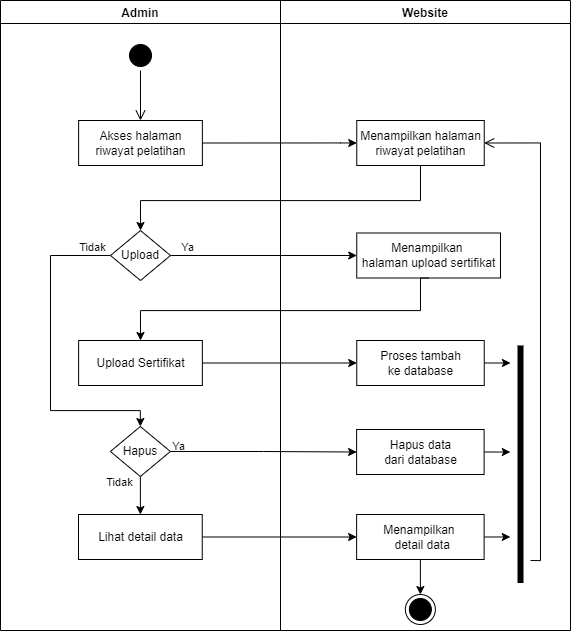

The diagram above was exported from draw.io. Its source (the exported page's mxGraphModel, read from the mxfile embedded in the PNG):
<mxGraphModel dx="728" dy="773" grid="1" gridSize="10" guides="1" tooltips="1" connect="1" arrows="1" fold="1" page="1" pageScale="1" pageWidth="850" pageHeight="1100" math="0" shadow="0">
  <root>
    <mxCell id="0" />
    <mxCell id="1" parent="0" />
    <mxCell id="oLuWztJ7w4GjtPT0BMUH-48" value="Website" style="swimlane;fillColor=none;" vertex="1" parent="1">
      <mxGeometry x="1260" y="90" width="290" height="630" as="geometry" />
    </mxCell>
    <mxCell id="oLuWztJ7w4GjtPT0BMUH-49" value="Menampilkan halaman&lt;br&gt;riwayat pelatihan" style="html=1;strokeColor=#000000;fillColor=default;" vertex="1" parent="oLuWztJ7w4GjtPT0BMUH-48">
      <mxGeometry x="76.25" y="120" width="127.5" height="45" as="geometry" />
    </mxCell>
    <mxCell id="oLuWztJ7w4GjtPT0BMUH-50" value="" style="ellipse;html=1;shape=endState;fillColor=#000000;strokeColor=#000000;" vertex="1" parent="oLuWztJ7w4GjtPT0BMUH-48">
      <mxGeometry x="124.87" y="594" width="30" height="30" as="geometry" />
    </mxCell>
    <mxCell id="oLuWztJ7w4GjtPT0BMUH-51" value="Menampilkan &lt;br&gt;halaman upload sertifikat" style="html=1;strokeColor=#000000;fillColor=default;" vertex="1" parent="oLuWztJ7w4GjtPT0BMUH-48">
      <mxGeometry x="76.25" y="232.5" width="143.75" height="45" as="geometry" />
    </mxCell>
    <mxCell id="oLuWztJ7w4GjtPT0BMUH-52" value="Proses tambah&lt;br&gt;ke database" style="html=1;strokeColor=#000000;fillColor=default;" vertex="1" parent="oLuWztJ7w4GjtPT0BMUH-48">
      <mxGeometry x="76.25" y="340" width="127.5" height="45" as="geometry" />
    </mxCell>
    <mxCell id="oLuWztJ7w4GjtPT0BMUH-55" value="Hapus data&lt;br&gt;dari database" style="html=1;strokeColor=#000000;fillColor=default;" vertex="1" parent="oLuWztJ7w4GjtPT0BMUH-48">
      <mxGeometry x="76.12" y="429" width="127.5" height="45" as="geometry" />
    </mxCell>
    <mxCell id="oLuWztJ7w4GjtPT0BMUH-56" style="edgeStyle=orthogonalEdgeStyle;rounded=0;orthogonalLoop=1;jettySize=auto;html=1;exitX=0.5;exitY=1;exitDx=0;exitDy=0;entryX=0.5;entryY=0;entryDx=0;entryDy=0;" edge="1" parent="oLuWztJ7w4GjtPT0BMUH-48" source="oLuWztJ7w4GjtPT0BMUH-57" target="oLuWztJ7w4GjtPT0BMUH-50">
      <mxGeometry relative="1" as="geometry" />
    </mxCell>
    <mxCell id="oLuWztJ7w4GjtPT0BMUH-57" value="Menampilkan &lt;br&gt;&amp;nbsp;detail data" style="html=1;strokeColor=#000000;fillColor=default;" vertex="1" parent="oLuWztJ7w4GjtPT0BMUH-48">
      <mxGeometry x="76.12" y="514" width="127.5" height="45" as="geometry" />
    </mxCell>
    <mxCell id="oLuWztJ7w4GjtPT0BMUH-58" value="" style="shape=line;html=1;strokeWidth=6;strokeColor=#000000;rotation=-90;" vertex="1" parent="oLuWztJ7w4GjtPT0BMUH-48">
      <mxGeometry x="121.25" y="458.75" width="237.5" height="10" as="geometry" />
    </mxCell>
    <mxCell id="oLuWztJ7w4GjtPT0BMUH-59" value="" style="edgeStyle=orthogonalEdgeStyle;html=1;verticalAlign=bottom;endArrow=open;endSize=8;strokeColor=#000000;rounded=0;entryX=1;entryY=0.5;entryDx=0;entryDy=0;" edge="1" parent="oLuWztJ7w4GjtPT0BMUH-48" target="oLuWztJ7w4GjtPT0BMUH-49">
      <mxGeometry relative="1" as="geometry">
        <mxPoint x="350" y="400" as="targetPoint" />
        <mxPoint x="250" y="560" as="sourcePoint" />
        <Array as="points">
          <mxPoint x="260" y="560" />
          <mxPoint x="260" y="143" />
        </Array>
      </mxGeometry>
    </mxCell>
    <mxCell id="oLuWztJ7w4GjtPT0BMUH-60" value="Admin" style="swimlane;fillColor=none;" vertex="1" parent="1">
      <mxGeometry x="980" y="90" width="280" height="630" as="geometry" />
    </mxCell>
    <mxCell id="oLuWztJ7w4GjtPT0BMUH-61" value="" style="ellipse;html=1;shape=startState;fillColor=#000000;strokeColor=#000000;" vertex="1" parent="oLuWztJ7w4GjtPT0BMUH-60">
      <mxGeometry x="125" y="40" width="30" height="30" as="geometry" />
    </mxCell>
    <mxCell id="oLuWztJ7w4GjtPT0BMUH-62" value="" style="edgeStyle=orthogonalEdgeStyle;html=1;verticalAlign=bottom;endArrow=open;endSize=8;strokeColor=#000000;rounded=0;" edge="1" parent="oLuWztJ7w4GjtPT0BMUH-60" source="oLuWztJ7w4GjtPT0BMUH-61">
      <mxGeometry relative="1" as="geometry">
        <mxPoint x="140" y="120" as="targetPoint" />
      </mxGeometry>
    </mxCell>
    <mxCell id="oLuWztJ7w4GjtPT0BMUH-63" value="Akses halaman&lt;br&gt;riwayat pelatihan" style="html=1;strokeColor=#000000;fillColor=default;" vertex="1" parent="oLuWztJ7w4GjtPT0BMUH-60">
      <mxGeometry x="78.13" y="120" width="123.75" height="45" as="geometry" />
    </mxCell>
    <mxCell id="oLuWztJ7w4GjtPT0BMUH-64" style="edgeStyle=orthogonalEdgeStyle;rounded=0;orthogonalLoop=1;jettySize=auto;html=1;exitX=0;exitY=0.5;exitDx=0;exitDy=0;entryX=0.5;entryY=0;entryDx=0;entryDy=0;" edge="1" parent="oLuWztJ7w4GjtPT0BMUH-60" source="oLuWztJ7w4GjtPT0BMUH-65" target="oLuWztJ7w4GjtPT0BMUH-73">
      <mxGeometry relative="1" as="geometry">
        <Array as="points">
          <mxPoint x="50" y="255" />
          <mxPoint x="50" y="410" />
          <mxPoint x="140" y="410" />
        </Array>
        <mxPoint x="139.99500000000012" y="426.5" as="targetPoint" />
      </mxGeometry>
    </mxCell>
    <mxCell id="oLuWztJ7w4GjtPT0BMUH-65" value="Upload" style="rhombus;whiteSpace=wrap;html=1;" vertex="1" parent="oLuWztJ7w4GjtPT0BMUH-60">
      <mxGeometry x="110" y="230" width="59.99" height="50" as="geometry" />
    </mxCell>
    <mxCell id="oLuWztJ7w4GjtPT0BMUH-66" value="Upload Sertifikat" style="html=1;strokeColor=#000000;fillColor=default;" vertex="1" parent="oLuWztJ7w4GjtPT0BMUH-60">
      <mxGeometry x="78.12" y="340" width="123.75" height="45" as="geometry" />
    </mxCell>
    <mxCell id="oLuWztJ7w4GjtPT0BMUH-70" value="Tidak" style="edgeLabel;html=1;align=center;verticalAlign=middle;resizable=0;points=[];" connectable="0" vertex="1" parent="oLuWztJ7w4GjtPT0BMUH-60">
      <mxGeometry x="188.87137931034476" y="253" as="geometry">
        <mxPoint x="-98" y="-7" as="offset" />
      </mxGeometry>
    </mxCell>
    <mxCell id="oLuWztJ7w4GjtPT0BMUH-72" style="edgeStyle=orthogonalEdgeStyle;rounded=0;orthogonalLoop=1;jettySize=auto;html=1;exitX=0.5;exitY=1;exitDx=0;exitDy=0;entryX=0.5;entryY=0;entryDx=0;entryDy=0;" edge="1" parent="oLuWztJ7w4GjtPT0BMUH-60" source="oLuWztJ7w4GjtPT0BMUH-73" target="oLuWztJ7w4GjtPT0BMUH-74">
      <mxGeometry relative="1" as="geometry" />
    </mxCell>
    <mxCell id="oLuWztJ7w4GjtPT0BMUH-73" value="Hapus" style="rhombus;whiteSpace=wrap;html=1;" vertex="1" parent="oLuWztJ7w4GjtPT0BMUH-60">
      <mxGeometry x="109.87" y="426" width="59.99" height="50" as="geometry" />
    </mxCell>
    <mxCell id="oLuWztJ7w4GjtPT0BMUH-74" value="Lihat detail data" style="html=1;strokeColor=#000000;fillColor=default;" vertex="1" parent="oLuWztJ7w4GjtPT0BMUH-60">
      <mxGeometry x="78" y="514" width="123.75" height="45" as="geometry" />
    </mxCell>
    <mxCell id="oLuWztJ7w4GjtPT0BMUH-91" value="Ya" style="edgeLabel;html=1;align=center;verticalAlign=middle;resizable=0;points=[];" connectable="0" vertex="1" parent="oLuWztJ7w4GjtPT0BMUH-60">
      <mxGeometry x="197.87705882352952" y="252" as="geometry">
        <mxPoint x="-21" y="193" as="offset" />
      </mxGeometry>
    </mxCell>
    <mxCell id="oLuWztJ7w4GjtPT0BMUH-104" value="Tidak" style="edgeLabel;html=1;align=center;verticalAlign=middle;resizable=0;points=[];" connectable="0" vertex="1" parent="oLuWztJ7w4GjtPT0BMUH-60">
      <mxGeometry x="169.85589743589753" y="380" as="geometry">
        <mxPoint x="-52" y="101" as="offset" />
      </mxGeometry>
    </mxCell>
    <mxCell id="oLuWztJ7w4GjtPT0BMUH-75" style="edgeStyle=orthogonalEdgeStyle;rounded=0;orthogonalLoop=1;jettySize=auto;html=1;exitX=1;exitY=0.5;exitDx=0;exitDy=0;strokeColor=#000000;entryX=0;entryY=0.5;entryDx=0;entryDy=0;" edge="1" parent="1" source="oLuWztJ7w4GjtPT0BMUH-63" target="oLuWztJ7w4GjtPT0BMUH-49">
      <mxGeometry relative="1" as="geometry">
        <mxPoint x="1380" y="155" as="targetPoint" />
        <Array as="points">
          <mxPoint x="1320" y="233" />
          <mxPoint x="1330" y="233" />
        </Array>
      </mxGeometry>
    </mxCell>
    <mxCell id="oLuWztJ7w4GjtPT0BMUH-76" style="edgeStyle=orthogonalEdgeStyle;rounded=0;orthogonalLoop=1;jettySize=auto;html=1;exitX=0.5;exitY=1;exitDx=0;exitDy=0;strokeColor=#000000;entryX=0.5;entryY=0;entryDx=0;entryDy=0;" edge="1" parent="1" source="oLuWztJ7w4GjtPT0BMUH-49" target="oLuWztJ7w4GjtPT0BMUH-65">
      <mxGeometry relative="1" as="geometry">
        <Array as="points">
          <mxPoint x="1400" y="290" />
          <mxPoint x="1120" y="290" />
        </Array>
        <mxPoint x="1400" y="320" as="targetPoint" />
      </mxGeometry>
    </mxCell>
    <mxCell id="oLuWztJ7w4GjtPT0BMUH-77" style="edgeStyle=orthogonalEdgeStyle;rounded=0;orthogonalLoop=1;jettySize=auto;html=1;exitX=1;exitY=0.5;exitDx=0;exitDy=0;entryX=0;entryY=0.5;entryDx=0;entryDy=0;" edge="1" parent="1" source="oLuWztJ7w4GjtPT0BMUH-65" target="oLuWztJ7w4GjtPT0BMUH-51">
      <mxGeometry relative="1" as="geometry" />
    </mxCell>
    <mxCell id="oLuWztJ7w4GjtPT0BMUH-78" value="Ya" style="edgeLabel;html=1;align=center;verticalAlign=middle;resizable=0;points=[];" connectable="0" vertex="1" parent="oLuWztJ7w4GjtPT0BMUH-77">
      <mxGeometry x="-0.8148" y="2" relative="1" as="geometry">
        <mxPoint y="-7" as="offset" />
      </mxGeometry>
    </mxCell>
    <mxCell id="oLuWztJ7w4GjtPT0BMUH-79" style="edgeStyle=orthogonalEdgeStyle;rounded=0;orthogonalLoop=1;jettySize=auto;html=1;exitX=0.5;exitY=1;exitDx=0;exitDy=0;entryX=0.5;entryY=0;entryDx=0;entryDy=0;" edge="1" parent="1" source="oLuWztJ7w4GjtPT0BMUH-51" target="oLuWztJ7w4GjtPT0BMUH-66">
      <mxGeometry relative="1" as="geometry">
        <Array as="points">
          <mxPoint x="1400" y="400" />
          <mxPoint x="1120" y="400" />
        </Array>
      </mxGeometry>
    </mxCell>
    <mxCell id="oLuWztJ7w4GjtPT0BMUH-80" style="edgeStyle=orthogonalEdgeStyle;rounded=0;orthogonalLoop=1;jettySize=auto;html=1;exitX=1;exitY=0.5;exitDx=0;exitDy=0;entryX=0;entryY=0.5;entryDx=0;entryDy=0;" edge="1" parent="1" source="oLuWztJ7w4GjtPT0BMUH-66" target="oLuWztJ7w4GjtPT0BMUH-52">
      <mxGeometry relative="1" as="geometry" />
    </mxCell>
    <mxCell id="oLuWztJ7w4GjtPT0BMUH-85" style="edgeStyle=orthogonalEdgeStyle;rounded=0;orthogonalLoop=1;jettySize=auto;html=1;exitX=1;exitY=0.5;exitDx=0;exitDy=0;entryX=0;entryY=0.5;entryDx=0;entryDy=0;" edge="1" parent="1" source="oLuWztJ7w4GjtPT0BMUH-73" target="oLuWztJ7w4GjtPT0BMUH-55">
      <mxGeometry relative="1" as="geometry" />
    </mxCell>
    <mxCell id="oLuWztJ7w4GjtPT0BMUH-86" style="edgeStyle=orthogonalEdgeStyle;rounded=0;orthogonalLoop=1;jettySize=auto;html=1;exitX=1;exitY=0.5;exitDx=0;exitDy=0;entryX=0;entryY=0.5;entryDx=0;entryDy=0;" edge="1" parent="1" source="oLuWztJ7w4GjtPT0BMUH-74" target="oLuWztJ7w4GjtPT0BMUH-57">
      <mxGeometry relative="1" as="geometry" />
    </mxCell>
    <mxCell id="oLuWztJ7w4GjtPT0BMUH-87" style="edgeStyle=orthogonalEdgeStyle;rounded=0;orthogonalLoop=1;jettySize=auto;html=1;exitX=1;exitY=0.5;exitDx=0;exitDy=0;" edge="1" parent="1" source="oLuWztJ7w4GjtPT0BMUH-57">
      <mxGeometry relative="1" as="geometry">
        <mxPoint x="1489.87" y="626.3333333333333" as="targetPoint" />
      </mxGeometry>
    </mxCell>
    <mxCell id="oLuWztJ7w4GjtPT0BMUH-88" style="edgeStyle=orthogonalEdgeStyle;rounded=0;orthogonalLoop=1;jettySize=auto;html=1;exitX=1;exitY=0.5;exitDx=0;exitDy=0;" edge="1" parent="1" source="oLuWztJ7w4GjtPT0BMUH-55">
      <mxGeometry relative="1" as="geometry">
        <mxPoint x="1489.87" y="541.6666666666667" as="targetPoint" />
      </mxGeometry>
    </mxCell>
    <mxCell id="oLuWztJ7w4GjtPT0BMUH-90" style="edgeStyle=orthogonalEdgeStyle;rounded=0;orthogonalLoop=1;jettySize=auto;html=1;exitX=1;exitY=0.5;exitDx=0;exitDy=0;" edge="1" parent="1" source="oLuWztJ7w4GjtPT0BMUH-52">
      <mxGeometry relative="1" as="geometry">
        <mxPoint x="1490" y="452.3333333333335" as="targetPoint" />
      </mxGeometry>
    </mxCell>
  </root>
</mxGraphModel>